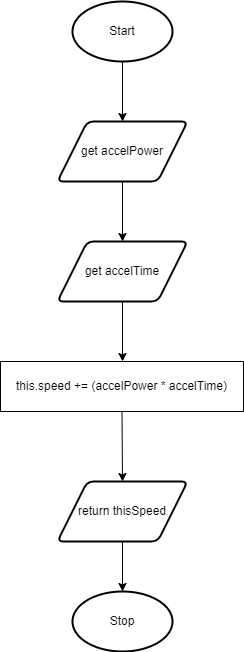

The diagram above was exported from draw.io. Its source (the exported page's mxGraphModel, read from the mxfile embedded in the PNG):
<mxGraphModel dx="1074" dy="741" grid="1" gridSize="10" guides="1" tooltips="1" connect="1" arrows="1" fold="1" page="1" pageScale="1" pageWidth="827" pageHeight="1169" math="0" shadow="0">
  <root>
    <mxCell id="0" />
    <mxCell id="1" parent="0" />
    <mxCell id="2" value="Start" style="strokeWidth=2;html=1;shape=mxgraph.flowchart.start_1;whiteSpace=wrap;" vertex="1" parent="1">
      <mxGeometry x="364" y="40" width="100" height="60" as="geometry" />
    </mxCell>
    <mxCell id="3" value="" style="endArrow=classic;html=1;exitX=0.5;exitY=1;exitDx=0;exitDy=0;exitPerimeter=0;" edge="1" parent="1" source="2">
      <mxGeometry width="50" height="50" relative="1" as="geometry">
        <mxPoint x="390" y="410" as="sourcePoint" />
        <mxPoint x="414" y="160" as="targetPoint" />
      </mxGeometry>
    </mxCell>
    <mxCell id="4" value="get accelPower" style="shape=parallelogram;html=1;strokeWidth=2;perimeter=parallelogramPerimeter;whiteSpace=wrap;rounded=1;arcSize=12;size=0.23;" vertex="1" parent="1">
      <mxGeometry x="349" y="160" width="130" height="60" as="geometry" />
    </mxCell>
    <mxCell id="5" value="" style="endArrow=classic;html=1;exitX=0.5;exitY=1;exitDx=0;exitDy=0;" edge="1" parent="1" source="4">
      <mxGeometry width="50" height="50" relative="1" as="geometry">
        <mxPoint x="390" y="410" as="sourcePoint" />
        <mxPoint x="414" y="280" as="targetPoint" />
      </mxGeometry>
    </mxCell>
    <mxCell id="6" value="get accelTime" style="shape=parallelogram;html=1;strokeWidth=2;perimeter=parallelogramPerimeter;whiteSpace=wrap;rounded=1;arcSize=12;size=0.23;" vertex="1" parent="1">
      <mxGeometry x="349" y="280" width="130" height="60" as="geometry" />
    </mxCell>
    <mxCell id="7" value="" style="endArrow=classic;html=1;exitX=0.5;exitY=1;exitDx=0;exitDy=0;" edge="1" parent="1" source="6">
      <mxGeometry width="50" height="50" relative="1" as="geometry">
        <mxPoint x="390" y="410" as="sourcePoint" />
        <mxPoint x="414" y="400" as="targetPoint" />
      </mxGeometry>
    </mxCell>
    <mxCell id="8" value="this.speed += (accelPower * accelTime)" style="rounded=0;whiteSpace=wrap;html=1;" vertex="1" parent="1">
      <mxGeometry x="292" y="400" width="243" height="50" as="geometry" />
    </mxCell>
    <mxCell id="9" value="" style="endArrow=classic;html=1;exitX=0.5;exitY=1;exitDx=0;exitDy=0;" edge="1" parent="1" source="8">
      <mxGeometry width="50" height="50" relative="1" as="geometry">
        <mxPoint x="390" y="410" as="sourcePoint" />
        <mxPoint x="414" y="520" as="targetPoint" />
      </mxGeometry>
    </mxCell>
    <mxCell id="10" value="return thisSpeed" style="shape=parallelogram;html=1;strokeWidth=2;perimeter=parallelogramPerimeter;whiteSpace=wrap;rounded=1;arcSize=12;size=0.23;" vertex="1" parent="1">
      <mxGeometry x="349" y="520" width="130" height="60" as="geometry" />
    </mxCell>
    <mxCell id="11" value="" style="endArrow=classic;html=1;exitX=0.5;exitY=1;exitDx=0;exitDy=0;" edge="1" parent="1" source="10">
      <mxGeometry width="50" height="50" relative="1" as="geometry">
        <mxPoint x="390" y="510" as="sourcePoint" />
        <mxPoint x="414" y="630" as="targetPoint" />
      </mxGeometry>
    </mxCell>
    <mxCell id="12" value="Stop" style="strokeWidth=2;html=1;shape=mxgraph.flowchart.start_1;whiteSpace=wrap;" vertex="1" parent="1">
      <mxGeometry x="364" y="630" width="100" height="60" as="geometry" />
    </mxCell>
  </root>
</mxGraphModel>